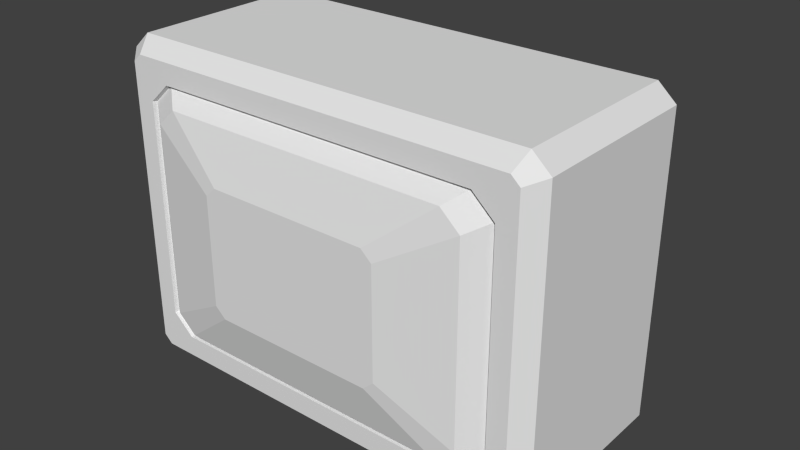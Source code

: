 # Source: 1_tv.5.blend  (saved by Blender 2.69.0; exported with 4.5.12 LTS)
import bpy
from mathutils import Matrix  # noqa: F401  (used for matrix-valued properties, if any)

bpy.ops.wm.read_factory_settings(use_empty=True)
scene = bpy.context.scene
scene.name = 'Scene'

# ---- collections
col_collection_1 = bpy.data.collections.new('Collection 1'); scene.collection.children.link(col_collection_1)

# ---- materials (node trees are filled in below, after node groups)
mat_material = bpy.data.materials.new('Material')
mat_material.alpha_threshold = 0.0
mat_material.use_transparent_shadow = False
mat_material.roughness = 0.5
mat_material.line_color = (0.0, 0.0, 0.0, 1.0)

# ---- material node trees

# ---- world
world_world = bpy.data.worlds.new('World'); scene.world = world_world
world_world.color = (0.05088, 0.05088, 0.05088)
world_world.use_sun_shadow = False
world_world.sun_shadow_jitter_overblur = 0.0
world_world.cycles.sampling_method = 'MANUAL'
world_world.cycles.sample_map_resolution = 256

# ---- meshes
me_cube = bpy.data.meshes.new('Cube')
me_cube.from_pydata([(1.082, 0.5137, -0.8832), (-1.082, 0.5137, -0.8832), (1.082, 0.5137, 0.8832), (-1.082, 0.5137, 0.8832), (1.178, 0.5137, -0.7961), (1.178, 0.5137, 0.7961), (-1.178, 0.5137, -0.7961), (-1.178, 0.5137, 0.7961), (0.7801, 0.5137, -0.4426), (-0.7801, 0.5137, -0.4426), (0.8634, 0.5137, 0.547), (0.7815, 0.5137, 0.6436), (-0.8648, 0.5137, 0.5453), (-0.7801, 0.5137, 0.6452), (0.8648, 0.5137, -0.3427), (-0.8648, 0.5137, -0.3427), (0.7801, 0.8986, -0.4426), (-0.7801, 0.8986, -0.4426), (0.8648, 0.8986, -0.3427), (-0.8648, 0.8986, -0.3427), (1.082, -0.4332, -0.8832), (1.051, -0.5137, -0.8027), (-1.082, -0.4332, -0.8832), (-1.051, -0.5137, -0.8027), (1.082, -0.4332, 0.8832), (1.051, -0.5137, 0.8027), (-1.082, -0.4332, 0.8832), (-1.051, -0.5137, 0.8027), (1.097, -0.5137, -0.7606), (1.178, -0.4332, -0.7961), (1.178, -0.4332, 0.7961), (1.097, -0.5137, 0.7606), (-1.178, -0.4332, -0.7961), (-1.097, -0.5137, -0.7606), (-1.097, -0.5137, 0.7606), (-1.178, -0.4332, 0.7961), (0.8772, -0.5137, -0.6894), (-0.8772, -0.5137, -0.6894), (0.8772, -0.5137, 0.6894), (0.9924, -0.5137, 0.5843), (-0.9924, -0.5137, 0.5843), (-0.8772, -0.5137, 0.6894), (0.9924, -0.5137, -0.5843), (-0.9924, -0.5137, -0.5843), (0.8648, 0.8986, 0.1656), (0.8644, 0.7714, 0.5459), (0.7805, 0.7714, 0.6447), (0.7212, 0.8986, 0.2744), (-0.8648, 0.7714, 0.5453), (-0.8648, 0.8986, 0.1656), (-0.7212, 0.8986, 0.2744), (-0.7801, 0.7714, 0.6452), (0.873, -0.4887, -0.6861), (-0.873, -0.4887, -0.6861), (0.873, -0.4887, 0.6861), (0.9877, -0.4887, 0.5815), (-0.9877, -0.4887, 0.5815), (-0.873, -0.4887, 0.6861), (0.9877, -0.4887, -0.5815), (-0.9877, -0.4887, -0.5815), (0.7742, -0.5721, -0.6084), (-0.7742, -0.5721, -0.6084), (0.7742, -0.5721, 0.6084), (0.8759, -0.5721, 0.5157), (-0.8759, -0.5721, 0.5157), (-0.7742, -0.5721, 0.6084), (0.8759, -0.5721, -0.5157), (-0.8759, -0.5721, -0.5157), (0.4362, -0.6481, -0.3428), (-0.4362, -0.6481, -0.3428), (0.4362, -0.6481, 0.3428), (0.4935, -0.6481, 0.2905), (-0.4935, -0.6481, 0.2905), (-0.4362, -0.6481, 0.3428), (0.4935, -0.6481, -0.2905), (-0.4935, -0.6481, -0.2905)], [], [(40, 43, 59, 56), (35, 26, 3, 7), (2, 3, 26, 24), (4, 5, 30, 29), (0, 20, 22, 1), (32, 35, 7, 6), (5, 2, 24, 30), (12, 13, 51, 48), (9, 8, 0, 1), (10, 11, 2, 5), (13, 12, 7, 3), (11, 13, 3, 2), (8, 14, 4, 0), (14, 10, 5, 4), (15, 9, 1, 6), (12, 15, 6, 7), (10, 14, 18, 44, 45), (9, 15, 19, 17), (13, 11, 46, 51), (14, 8, 16, 18), (15, 12, 48, 49, 19), (18, 16, 17, 19, 49, 50, 47, 44), (8, 9, 17, 16), (22, 32, 6, 1), (21, 23, 22, 20), (30, 24, 25, 31), (34, 27, 26, 35), (24, 26, 27, 25), (28, 21, 20, 29), (31, 28, 29, 30), (32, 22, 23, 33), (35, 32, 33, 34), (0, 4, 29, 20), (36, 37, 23, 21), (38, 39, 31, 25), (40, 41, 27, 34), (41, 38, 25, 27), (42, 36, 21, 28), (39, 42, 28, 31), (37, 43, 33, 23), (43, 40, 34, 33), (44, 47, 46, 45), (48, 51, 50, 49), (47, 50, 51, 46), (11, 10, 45, 46), (56, 59, 67, 64), (43, 37, 53, 59), (42, 39, 55, 58), (36, 42, 58, 52), (38, 41, 57, 54), (41, 40, 56, 57), (39, 38, 54, 55), (37, 36, 52, 53), (64, 67, 75, 72), (59, 53, 61, 67), (58, 55, 63, 66), (52, 58, 66, 60), (54, 57, 65, 62), (57, 56, 64, 65), (55, 54, 62, 63), (53, 52, 60, 61), (71, 70, 73, 72, 75, 69, 68, 74), (67, 61, 69, 75), (66, 63, 71, 74), (60, 66, 74, 68), (62, 65, 73, 70), (65, 64, 72, 73), (63, 62, 70, 71), (61, 60, 68, 69)])
me_cube.materials.append(mat_material)
me_cube.use_remesh_preserve_volume = False
me_cube.use_remesh_preserve_attributes = False
me_cube.use_mirror_vertex_groups = False
me_cube.update()

# ---- objects
ob_cube = bpy.data.objects.new('Cube', me_cube)

# ---- transforms, parenting, visibility, modifiers, constraints
ob_cube.location = (0.0, 0.0, 0.0)
ob_cube.lock_rotations_4d = False
ob_cube.empty_display_type = 'ARROWS'
ob_cube.lineart.crease_threshold = 0.0

# ---- collection membership
col_collection_1.objects.link(ob_cube)

# ---- scene / render settings (as saved in the file)
scene.frame_start = 1; scene.frame_end = 250; scene.frame_set(240)
scene.render.engine = 'BLENDER_EEVEE_NEXT'
scene.render.image_settings.color_mode = 'RGB'
scene.render.image_settings.compression = 90
scene.render.resolution_percentage = 50
scene.render.dither_intensity = 0.0
scene.cycles.use_denoising = False
scene.cycles.samples = 10
scene.cycles.sampling_pattern = 'TABULATED_SOBOL'
scene.cycles.light_sampling_threshold = 0.0
scene.cycles.use_adaptive_sampling = False
scene.cycles.use_light_tree = False
scene.cycles.blur_glossy = 0.0
scene.cycles.volume_bounces = 1
scene.cycles.pixel_filter_type = 'GAUSSIAN'
scene.cycles.sample_clamp_indirect = 0.0
scene.view_settings.view_transform = 'Standard'
bpy.context.view_layer.update()

# ---- added for rendering (the .blend has no active camera and no usable light): camera, sun
cam_auto = bpy.data.cameras.new('AutoCamera')
cam_auto.lens = 50.0
cam_auto.sensor_width = 36.0
cam_auto.clip_end = 1000.0
ob_auto_camera = bpy.data.objects.new('AutoCamera', cam_auto)
scene.collection.objects.link(ob_auto_camera)
ob_auto_camera.location = (3.07706, -3.56721, 2.46165)
ob_auto_camera.rotation_euler = (1.09748, -7.21219e-08, 0.694738)
scene.camera = ob_auto_camera
light_auto_sun = bpy.data.lights.new('AutoSun', 'SUN')
light_auto_sun.energy = 3.0
light_auto_sun.angle = 0.0523599
ob_auto_sun = bpy.data.objects.new('AutoSun', light_auto_sun)
scene.collection.objects.link(ob_auto_sun)
ob_auto_sun.rotation_euler = (0.872665, 0.174533, 0.523599)
bpy.context.view_layer.update()
